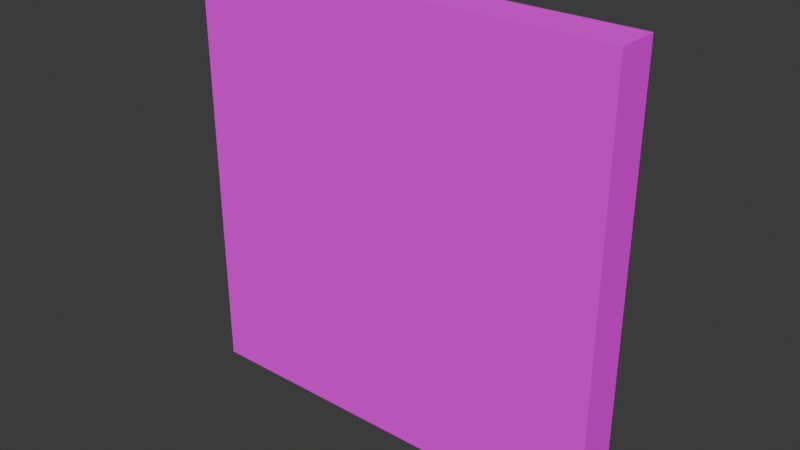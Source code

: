 # Source: FloorTile.blend  (saved by Blender 4.5.90; exported with 4.5.12 LTS)
import bpy
from mathutils import Matrix  # noqa: F401  (used for matrix-valued properties, if any)

bpy.ops.wm.read_factory_settings(use_empty=True)
scene = bpy.context.scene
scene.name = 'Scene'

# ---- collections
col_collection = bpy.data.collections.new('Collection'); scene.collection.children.link(col_collection)

# ---- images (referenced by path relative to the original .blend; pixels are not part of the script)
import os
ASSET_DIR = os.environ.get("B2B_ASSET_DIR", "")  # directory of the original .blend (textures are referenced by path, not embedded)
HERE = os.path.dirname(os.path.abspath(__file__))  # packed textures are extracted next to this script under _unpacked/

def load_image(name, relpath, width, height, colorspace="sRGB"):
    """Load a texture the original file referenced (path relative to the .blend, or extracted next to this script)."""
    p = next((c for c in (os.path.join(HERE, relpath), os.path.join(ASSET_DIR, relpath)) if relpath and os.path.exists(c)), "")
    if p:
        img = bpy.data.images.load(p, check_existing=True)
        img.name = name
    else:  # same state as the original file: an image datablock whose file is absent (Cycles renders it pink)
        img = bpy.data.images.new(name, width, height)
        img.source = "FILE"
        img.filepath = "//" + (relpath or name)
    img.colorspace_settings.name = colorspace
    return img
img_floortexture_png = load_image('FloorTexture.png', 'FloorTexture.png', 1024, 1024, 'sRGB')

# ---- materials (node trees are filled in below, after node groups)
mat_floortile_001 = bpy.data.materials.new('FloorTile.001')

# ---- material node trees
mat_floortile_001.use_nodes = True; mat_floortile_001.node_tree.nodes.clear()
_N = mat_floortile_001.node_tree.nodes; _L = mat_floortile_001.node_tree.links
n0 = _N.new('ShaderNodeBsdfPrincipled'); n0.name = 'Principled BSDF'; n0.location = (-200, 100)
n0.inputs[2].default_value = 0.5545
n0.inputs[3].default_value = 1.0
n1 = _N.new('ShaderNodeOutputMaterial'); n1.name = 'Material Output'; n1.location = (200, 100)
n2 = _N.new('ShaderNodeTexImage'); n2.name = 'Image Texture'; n2.location = (-531, 108)
n2.image = img_floortexture_png
n2.interpolation = 'Closest'
_L.new(n0.outputs[0], n1.inputs[0])
_L.new(n2.outputs[0], n0.inputs[0])
n1.is_active_output = True

# ---- world
world_world = bpy.data.worlds.new('World'); scene.world = world_world
world_world.use_nodes = True; world_world.node_tree.nodes.clear()
_N = world_world.node_tree.nodes; _L = world_world.node_tree.links
n0 = _N.new('ShaderNodeOutputWorld'); n0.name = 'World Output'; n0.location = (200, 100)
n1 = _N.new('ShaderNodeBackground'); n1.name = 'Background'; n1.location = (-200, 100)
n1.inputs[0].default_value = (0.05088, 0.05088, 0.05088, 1.0)
_L.new(n1.outputs[0], n0.inputs[0])
n0.is_active_output = True
world_world.color = (0.05088, 0.05088, 0.05088)
world_world.sun_shadow_jitter_overblur = 0.0

# ---- meshes
me_cube = bpy.data.meshes.new('Cube')
me_cube.from_pydata([(1.0, 0.1, 1.0), (1.0, 0.1, -1.0), (1.0, -0.1, 1.0), (1.0, -0.1, -1.0), (-1.0, 0.1, 1.0), (-1.0, 0.1, -1.0), (-1.0, -0.1, 1.0), (-1.0, -0.1, -1.0)], [], [(0, 4, 6, 2), (3, 2, 6, 7), (7, 6, 4, 5), (5, 1, 3, 7), (1, 0, 2, 3), (5, 4, 0, 1)])
_uv = me_cube.uv_layers.new(name='UVMap')
_uv.uv.foreach_set('vector', [0.55, -3.18e-09, 0.55, 0.5, 0.5, 0.5, 0.5, -6.955e-09, 1.0, 0.0, 1.0, 1.0, 0.0, 1.0, 0.0, 0.0, 0.55, 0.5, 0.55, 0.0, 0.6, 0.0, 0.6, 0.5, 0.55, 0.5, 0.55, 1.0, 0.5, 1.0, 0.5, 0.5, 0.55, 1.0, 0.55, 0.5, 0.6, 0.5, 0.6, 1.0, 0.0, 0.0, 0.0, 1.0, 1.0, 1.0, 1.0, 0.0])
me_cube.materials.append(mat_floortile_001)
me_cube.use_mirror_vertex_groups = False
me_cube.update()

# ---- objects
ob_cube = bpy.data.objects.new('Cube', me_cube)

# ---- transforms, parenting, visibility, modifiers, constraints
ob_cube.location = (0.0, 0.0, 0.0)
ob_cube.lock_rotations_4d = False
ob_cube.empty_display_type = 'ARROWS'
ob_cube.lineart.crease_threshold = 0.0

# ---- collection membership
col_collection.objects.link(ob_cube)

# ---- scene / render settings (as saved in the file)
scene.frame_start = 1; scene.frame_end = 250; scene.frame_set(1)
scene.render.engine = 'BLENDER_EEVEE_NEXT'
bpy.context.view_layer.update()

# ---- added for rendering (the .blend has no active camera and no usable light): camera, sun
cam_auto = bpy.data.cameras.new('AutoCamera')
cam_auto.lens = 50.0
cam_auto.sensor_width = 36.0
cam_auto.clip_end = 1000.0
ob_auto_camera = bpy.data.objects.new('AutoCamera', cam_auto)
scene.collection.objects.link(ob_auto_camera)
ob_auto_camera.location = (2.62346, -3.14816, 2.09877)
ob_auto_camera.rotation_euler = (1.09748, -7.21219e-08, 0.694738)
scene.camera = ob_auto_camera
light_auto_sun = bpy.data.lights.new('AutoSun', 'SUN')
light_auto_sun.energy = 3.0
light_auto_sun.angle = 0.0523599
ob_auto_sun = bpy.data.objects.new('AutoSun', light_auto_sun)
scene.collection.objects.link(ob_auto_sun)
ob_auto_sun.rotation_euler = (0.872665, 0.174533, 0.523599)
bpy.context.view_layer.update()

